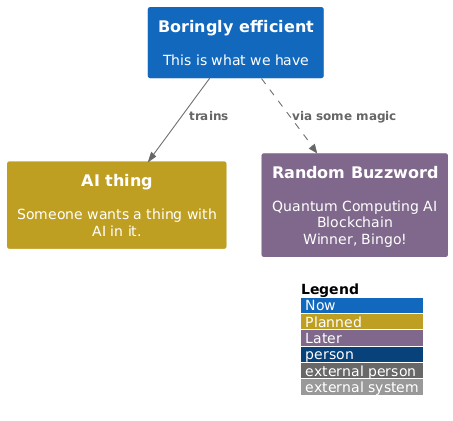

The diagram above was rendered by PlantUML. Its source (embedded in the PNG):
@startuml
!define C4_URL https://raw.githubusercontent.com/plantuml-stdlib/C4-PlantUML/master
!define C4_COLOUR https://raw.githubusercontent.com/quotidian-ennui/C4_Now_Next/main
!include C4_URL/C4_Component.puml
!include C4_COLOUR/C4_System_Now_Next.puml
!include C4_COLOUR/C4_Dotted_Relations.puml

SYSTEM_LEGEND_WITH_COLOR()
System_Next(next, "AI thing", "Someone wants a thing with AI in it.")
System_Now(current, "Boringly efficient", "This is what we have")
System_Later(ai_blockchain, "Random Buzzword", "Quantum Computing AI Blockchain\nWinner, Bingo!")

Rel(current, next, "trains")
Dotted_Rel(current, ai_blockchain, "via some magic")
@enduml